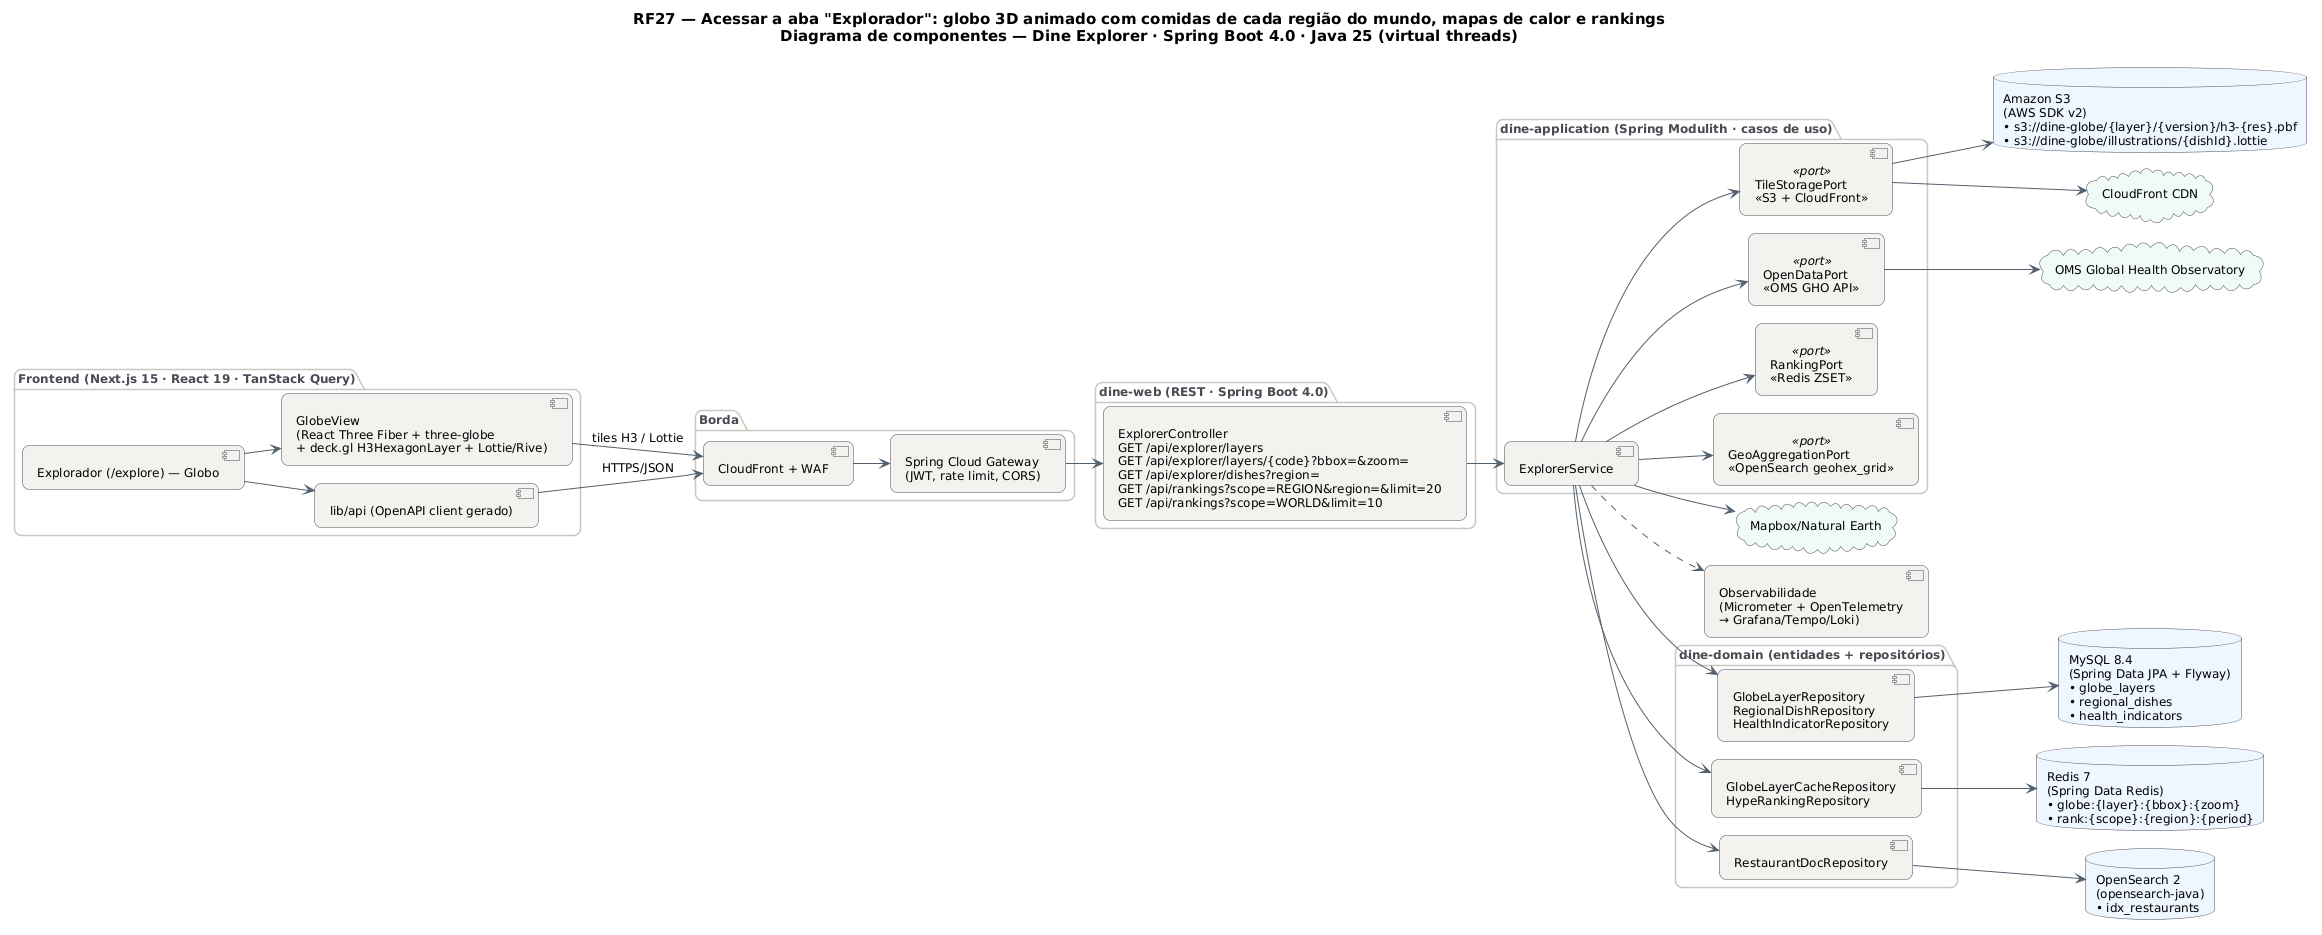

The diagram above was rendered by PlantUML. Its source (embedded in the PNG):
@startuml RF27_Componentes
!pragma layout smetana
skinparam backgroundColor #FFFFFF
skinparam shadowing false
skinparam defaultFontName "DejaVu Sans"
skinparam defaultFontSize 12
skinparam titleFontSize 15
skinparam roundcorner 14
skinparam ArrowColor #52606D
skinparam note {
  BackgroundColor #FFFDEB
  BorderColor #D8CE78
  FontColor #554F24
}
skinparam component {
  BackgroundColor #F4F2EF
  BorderColor #4A4852
}
skinparam package {
  BorderColor #CBC6BE
  FontColor #4A4852
}
skinparam database {
  BackgroundColor #EEF6FF
  BorderColor #4A4852
}
skinparam cloud {
  BackgroundColor #F0FBF6
  BorderColor #4A4852
}
left to right direction
title RF27 — Acessar a aba "Explorador": globo 3D animado com comidas de cada região do mundo, mapas de calor e rankings\nDiagrama de componentes — Dine Explorer · Spring Boot 4.0 · Java 25 (virtual threads)

package "Frontend (Next.js 15 · React 19 · TanStack Query)" {
  component "Explorador (/explore) — Globo" as FE
  component "GlobeView\n(React Three Fiber + three-globe\n+ deck.gl H3HexagonLayer + Lottie/Rive)" as FE3D
  component "lib/api (OpenAPI client gerado)" as APIC
}
package "Borda" {
  component "CloudFront + WAF" as CDN
  component "Spring Cloud Gateway\n(JWT, rate limit, CORS)" as GW
}
package "dine-web (REST · Spring Boot 4.0)" {
  component "ExplorerController\nGET /api/explorer/layers\nGET /api/explorer/layers/{code}?bbox=&zoom=\nGET /api/explorer/dishes?region=\nGET /api/rankings?scope=REGION&region=&limit=20\nGET /api/rankings?scope=WORLD&limit=10" as CT
}
package "dine-application (Spring Modulith · casos de uso)" {
  component "ExplorerService" as SV
  component "GeoAggregationPort\n«OpenSearch geohex_grid»" as PT0 <<port>>
  component "RankingPort\n«Redis ZSET»" as PT1 <<port>>
  component "TileStoragePort\n«S3 + CloudFront»" as PT2 <<port>>
  component "OpenDataPort\n«OMS GHO API»" as PT3 <<port>>
}
package "dine-domain (entidades + repositórios)" {
  component "GlobeLayerRepository\nRegionalDishRepository\nHealthIndicatorRepository" as REPO_MySQL
  component "GlobeLayerCacheRepository\nHypeRankingRepository" as REPO_Redis
  component "RestaurantDocRepository" as REPO_OpenSearch
}
database "MySQL 8.4\n(Spring Data JPA + Flyway)\n• globe_layers\n• regional_dishes\n• health_indicators" as DB_MySQL
database "Amazon S3\n(AWS SDK v2)\n• s3://dine-globe/{layer}/{version}/h3-{res}.pbf\n• s3://dine-globe/illustrations/{dishId}.lottie" as DB_S3
database "Redis 7\n(Spring Data Redis)\n• globe:{layer}:{bbox}:{zoom}\n• rank:{scope}:{region}:{period}" as DB_Redis
database "OpenSearch 2\n(opensearch-java)\n• idx_restaurants" as DB_OpenSearch
cloud "OMS Global Health Observatory" as EX0
cloud "CloudFront CDN" as EX1
cloud "Mapbox/Natural Earth" as EX2
component "Observabilidade\n(Micrometer + OpenTelemetry\n→ Grafana/Tempo/Loki)" as OBS
FE --> APIC
FE --> FE3D
FE3D --> CDN : tiles H3 / Lottie
APIC --> CDN : HTTPS/JSON
CDN --> GW
GW --> CT
CT --> SV
SV ..> OBS
SV --> PT0
SV --> PT1
SV --> PT2
SV --> PT3
SV --> REPO_MySQL
REPO_MySQL --> DB_MySQL
SV --> REPO_Redis
REPO_Redis --> DB_Redis
SV --> REPO_OpenSearch
REPO_OpenSearch --> DB_OpenSearch
PT2 --> DB_S3
PT3 --> EX0
PT2 --> EX1
SV --> EX2
@enduml